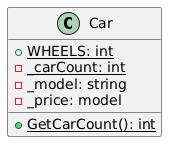

The diagram above was rendered by PlantUML. Its source (embedded in the PNG):
@startuml
class Car 
{
    + {static} WHEELS: int
    - {static} _carCount: int
    - _model: string 
    - _price: model

    + {static} GetCarCount(): int
}
@enduml